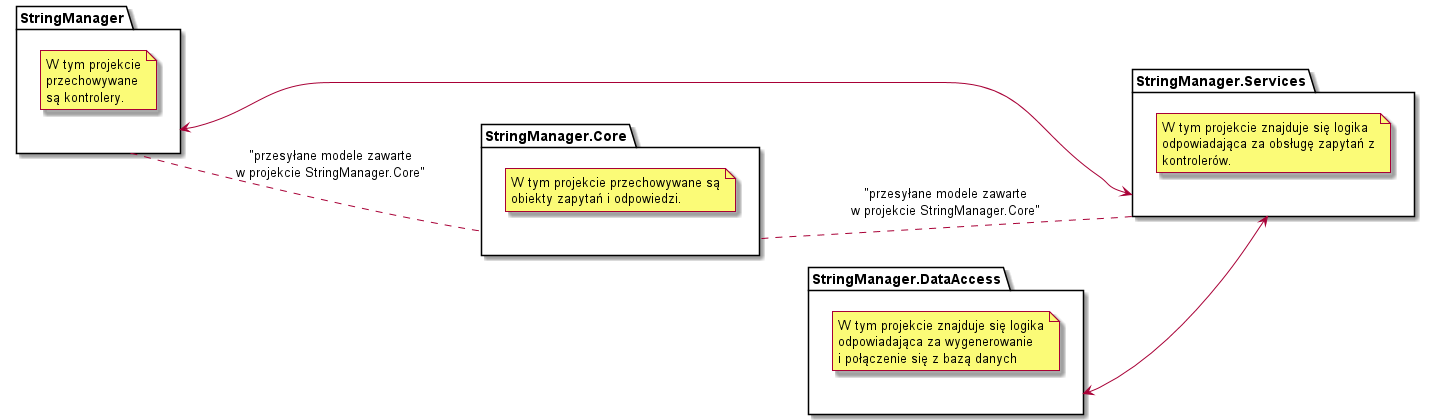

The diagram above was rendered by PlantUML. Its source (embedded in the PNG):
@startuml Projects class diagram

allowmixing
left to right direction

package StringManager.DataAccess
{
    note as StringManagerDataAccessNote
        W tym projekcie znajduje się logika
        odpowiadająca za wygenerowanie
        i połączenie się z bazą danych
    end note
}

package StringManager
{
    note as StringManagerNote
        W tym projekcie
        przechowywane
        są kontrolery.
    end note
}

package StringManager.Core
{
    note as StringManagerCoreNote
        W tym projekcie przechowywane są
        obiekty zapytań i odpowiedzi.
    end note
}

package StringManager.Services
{
    note as StringManagerServiceNote
        W tym projekcie znajduje się logika
        odpowiadająca za obsługę zapytań z
        kontrolerów.
    end note
}

StringManager... StringManager.Core : "przesyłane modele zawarte\nw projekcie StringManager.Core"
StringManager.Core ... StringManager.Services : "przesyłane modele zawarte\nw projekcie StringManager.Core"
StringManager <-> StringManager.Services
StringManager.DataAccess <--> StringManager.Services

@enduml